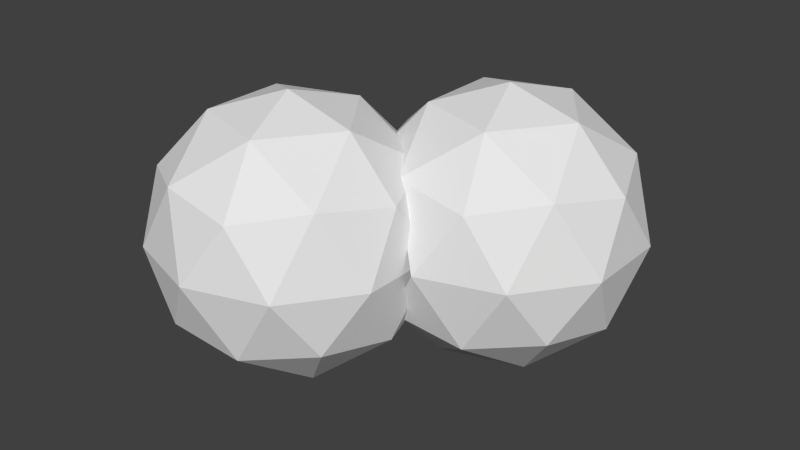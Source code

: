 # Source: deuterium.blend  (saved by Blender 2.62.0; exported with 4.5.12 LTS)
import bpy
from mathutils import Matrix  # noqa: F401  (used for matrix-valued properties, if any)

bpy.ops.wm.read_factory_settings(use_empty=True)
scene = bpy.context.scene
scene.name = 'Scene'

# ---- collections
col_collection_1 = bpy.data.collections.new('Collection 1'); scene.collection.children.link(col_collection_1)

# ---- world
world_world = bpy.data.worlds.new('World'); scene.world = world_world
world_world.color = (0.05088, 0.05088, 0.05088)
world_world.use_sun_shadow = False
world_world.sun_shadow_jitter_overblur = 0.0
world_world.cycles.sampling_method = 'MANUAL'
world_world.cycles.sample_map_resolution = 256

# ---- meshes
me_icosphere_001 = bpy.data.meshes.new('Icosphere.001')
me_icosphere_001.from_pydata([], [], [])
me_icosphere_001.use_remesh_preserve_volume = False
me_icosphere_001.use_remesh_preserve_attributes = False
me_icosphere_001.use_mirror_vertex_groups = False
me_icosphere_001.update()
me_icosphere = bpy.data.meshes.new('Icosphere')
me_icosphere.from_pydata([(0.0, 0.0, -1.0), (0.7236, -0.5257, -0.4472), (-0.2764, -0.8506, -0.4472), (-0.8944, 0.0, -0.4472), (-0.2764, 0.8506, -0.4472), (0.7236, 0.5257, -0.4472), (0.2764, -0.8506, 0.4472), (-0.7236, -0.5257, 0.4472), (-0.7236, 0.5257, 0.4472), (0.2764, 0.8506, 0.4472), (0.8944, 0.0, 0.4472), (0.0, 0.0, 1.0), (-0.1625, -0.5, -0.8507), (0.4253, -0.309, -0.8507), (0.2629, -0.809, -0.5257), (0.4253, 0.309, -0.8507), (0.8506, 0.0, -0.5257), (-0.5257, 0.0, -0.8507), (-0.6882, -0.5, -0.5257), (-0.1625, 0.5, -0.8507), (-0.6882, 0.5, -0.5257), (0.2629, 0.809, -0.5257), (0.9511, 0.309, 0.0), (0.9511, -0.309, 0.0), (0.5878, -0.809, 0.0), (0.0, -1.0, 0.0), (-0.5878, -0.809, 0.0), (-0.9511, -0.309, 0.0), (-0.9511, 0.309, 0.0), (-0.5878, 0.809, 0.0), (0.0, 1.0, 0.0), (0.6882, -0.5, 0.5257), (-0.2629, -0.809, 0.5257), (-0.8506, 0.0, 0.5257), (-0.2629, 0.809, 0.5257), (0.6882, 0.5, 0.5257), (0.5257, 0.0, 0.8507), (0.1625, -0.5, 0.8507), (-0.4253, -0.309, 0.8507), (-0.4253, 0.309, 0.8507), (0.1625, 0.5, 0.8507), (1.169, 1.506, 0.8507), (0.5809, 1.315, 0.8507), (0.5809, 0.6972, 0.8507), (1.169, 0.5062, 0.8507), (1.532, 1.006, 0.8507), (1.694, 1.506, 0.5257), (0.7434, 1.815, 0.5257), (0.1556, 1.006, 0.5257), (0.7434, 0.1972, 0.5257), (1.694, 0.5062, 0.5257), (1.594, 1.815, 0.0), (1.006, 2.006, 0.0), (0.4185, 1.815, 0.0), (0.05518, 1.315, 0.0), (0.05518, 0.6972, 0.0), (1.006, 0.006239, 0.0), (1.594, 0.1972, 0.0), (1.957, 0.6972, 0.0), (1.957, 1.315, 0.0), (1.269, 1.815, -0.5257), (0.318, 1.506, -0.5257), (0.8438, 1.506, -0.8507), (0.318, 0.5062, -0.5257), (0.4805, 1.006, -0.8507), (1.857, 1.006, -0.5257), (1.432, 1.315, -0.8507), (1.269, 0.1972, -0.5257), (1.432, 0.6972, -0.8507), (0.8438, 0.5062, -0.8507), (1.006, 1.006, 1.0), (1.901, 1.006, 0.4472), (1.283, 1.857, 0.4472), (0.2826, 1.532, 0.4472), (0.2826, 0.4805, 0.4472), (1.283, 0.1556, 0.4472), (1.73, 1.532, -0.4472), (0.7299, 1.857, -0.4472), (0.1118, 1.006, -0.4472), (0.7299, 0.1556, -0.4472), (1.73, 0.4805, -0.4472), (1.006, 1.006, -1.0)], [], [(14, 2, 12), (12, 13, 14), (1, 14, 13), (12, 0, 13), (16, 1, 13), (13, 15, 16), (5, 16, 15), (13, 0, 15), (18, 3, 17), (17, 12, 18), (2, 18, 12), (17, 0, 12), (20, 4, 19), (19, 17, 20), (3, 20, 17), (19, 0, 17), (21, 5, 15), (15, 19, 21), (4, 21, 19), (15, 0, 19), (23, 1, 16), (16, 22, 23), (10, 23, 22), (22, 16, 5), (25, 2, 14), (14, 24, 25), (6, 25, 24), (24, 14, 1), (27, 3, 18), (18, 26, 27), (7, 27, 26), (26, 18, 2), (29, 4, 20), (20, 28, 29), (8, 29, 28), (28, 20, 3), (30, 21, 4), (31, 6, 24), (24, 23, 31), (10, 31, 23), (23, 24, 1), (32, 7, 26), (26, 25, 32), (6, 32, 25), (25, 26, 2), (33, 8, 28), (28, 27, 33), (7, 33, 27), (27, 28, 3), (34, 9, 30), (30, 29, 34), (8, 34, 29), (29, 30, 4), (35, 10, 22), (37, 6, 31), (31, 36, 37), (11, 37, 36), (36, 31, 10), (38, 7, 32), (32, 37, 38), (11, 38, 37), (37, 32, 6), (39, 8, 33), (33, 38, 39), (11, 39, 38), (38, 33, 7), (40, 9, 34), (34, 39, 40), (11, 40, 39), (39, 34, 8), (36, 10, 35), (35, 40, 36), (11, 36, 40), (40, 35, 9), (41, 46, 72), (70, 45, 41), (46, 41, 45), (45, 71, 46), (42, 47, 73), (70, 41, 42), (47, 42, 41), (41, 72, 47), (43, 48, 74), (70, 42, 43), (48, 43, 42), (42, 73, 48), (44, 49, 75), (70, 43, 44), (49, 44, 43), (43, 74, 49), (45, 50, 71), (70, 44, 45), (50, 45, 44), (44, 75, 50), (51, 59, 76), (72, 46, 51), (59, 51, 46), (46, 71, 59), (53, 52, 77), (73, 47, 53), (52, 53, 47), (47, 72, 52), (55, 54, 78), (74, 48, 55), (54, 55, 48), (48, 73, 54), (75, 49, 56), (58, 57, 80), (71, 50, 58), (57, 58, 50), (50, 75, 57), (52, 60, 77), (72, 51, 52), (60, 52, 51), (51, 76, 60), (54, 61, 78), (73, 53, 54), (61, 54, 53), (53, 77, 61), (55, 78, 63), (57, 67, 80), (75, 56, 57), (67, 57, 56), (56, 79, 67), (59, 65, 76), (71, 58, 59), (65, 59, 58), (58, 80, 65), (66, 81, 62), (77, 60, 62), (66, 62, 60), (60, 76, 66), (62, 81, 64), (78, 61, 64), (62, 64, 61), (61, 77, 62), (64, 81, 69), (79, 63, 69), (64, 69, 63), (63, 78, 64), (68, 81, 66), (76, 65, 66), (68, 66, 65), (65, 80, 68), (69, 81, 68), (80, 67, 68), (69, 68, 67), (67, 79, 69)])
_uv = me_icosphere.uv_layers.new(name='UVMap')
_uv.uv.foreach_set('vector', [0.6523, 0.6815, 0.7367, 0.6715, 0.6986, 0.7529, 0.6986, 0.7529, 0.5947, 0.7567, 0.6523, 0.6815, 0.5599, 0.6779, 0.6523, 0.6815, 0.5947, 0.7567, 0.5026, 0.3284, 0.4439, 0.3628, 0.412, 0.2828, 0.5026, 0.7144, 0.5599, 0.6779, 0.5947, 0.7567, 0.412, 0.2828, 0.3517, 0.3559, 0.3081, 0.2828, 0.267, 0.3629, 0.3081, 0.2828, 0.3517, 0.3559, 0.412, 0.2828, 0.4439, 0.3628, 0.3517, 0.3559, 0.428, 0.09611, 0.3452, 0.05813, 0.4144, 0.007758, 0.4144, 0.007758, 0.5055, 0.06008, 0.428, 0.09611, 0.5002, 0.1472, 0.428, 0.09611, 0.5055, 0.06008, 0.4982, 0.4297, 0.4439, 0.3628, 0.5026, 0.3284, 0.4475, 0.5204, 0.3577, 0.5172, 0.405, 0.4467, 0.405, 0.4467, 0.4982, 0.4297, 0.4475, 0.5204, 0.3452, 0.05813, 0.3149, 0.005893, 0.4144, 0.007758, 0.405, 0.4467, 0.4439, 0.3628, 0.4982, 0.4297, 0.301, 0.4467, 0.267, 0.3629, 0.3517, 0.3559, 0.3517, 0.3559, 0.405, 0.4467, 0.301, 0.4467, 0.3577, 0.5172, 0.301, 0.4467, 0.405, 0.4467, 0.3517, 0.3559, 0.4439, 0.3628, 0.405, 0.4467, 0.5033, 0.613, 0.5599, 0.6779, 0.5026, 0.7144, 0.9342, 0.04701, 0.8836, 0.1159, 0.8292, 0.04503, 0.7928, 0.1225, 0.8292, 0.04503, 0.8836, 0.1159, 0.8836, 0.1159, 0.9342, 0.04701, 0.9715, 0.1259, 0.6998, 0.589, 0.7367, 0.6715, 0.6523, 0.6815, 0.6523, 0.6815, 0.5958, 0.5927, 0.6998, 0.589, 0.6406, 0.5205, 0.6998, 0.589, 0.5958, 0.5927, 0.5958, 0.5927, 0.6523, 0.6815, 0.5599, 0.6779, 0.3369, 0.1488, 0.3452, 0.05813, 0.428, 0.09611, 0.428, 0.09611, 0.428, 0.2012, 0.3369, 0.1488, 0.3453, 0.2369, 0.3369, 0.1488, 0.428, 0.2012, 0.428, 0.2012, 0.428, 0.09611, 0.5002, 0.1472, 0.1708, 0.5927, 0.126, 0.5205, 0.2159, 0.5205, 0.2159, 0.5205, 0.2633, 0.613, 0.1708, 0.5927, 0.2067, 0.6779, 0.1708, 0.5927, 0.2633, 0.613, 0.267, 0.09309, 0.3149, 0.005893, 0.3452, 0.05813, 0.2793, 0.5205, 0.301, 0.4467, 0.3577, 0.5172, 0.5507, 0.5205, 0.6406, 0.5205, 0.5958, 0.5927, 0.5958, 0.5927, 0.5033, 0.613, 0.5507, 0.5205, 0.7928, 0.1225, 0.7411, 0.09129, 0.8292, 0.04503, 0.5033, 0.613, 0.5958, 0.5927, 0.5599, 0.6779, 0.4145, 0.2828, 0.3453, 0.2369, 0.428, 0.2012, 0.428, 0.2012, 0.5056, 0.2301, 0.4145, 0.2828, 0.1734, 0.5172, 0.2301, 0.4467, 0.2518, 0.5205, 0.5056, 0.2301, 0.428, 0.2012, 0.5002, 0.1472, 0.2641, 0.7144, 0.2067, 0.6779, 0.2633, 0.613, 0.267, 0.09309, 0.3369, 0.1488, 0.2671, 0.1982, 0.3453, 0.2369, 0.2671, 0.1982, 0.3369, 0.1488, 0.3369, 0.1488, 0.267, 0.09309, 0.3452, 0.05813, 0.1143, 0.6815, 0.0299, 0.6715, 0.06687, 0.589, 0.06687, 0.589, 0.1708, 0.5927, 0.1143, 0.6815, 0.2067, 0.6779, 0.1143, 0.6815, 0.1708, 0.5927, 0.1708, 0.5927, 0.06687, 0.589, 0.126, 0.5205, 0.8292, 0.206, 0.7928, 0.1225, 0.8836, 0.1159, 0.1261, 0.4467, 0.1734, 0.5172, 0.08358, 0.5204, 0.08358, 0.5204, 0.03286, 0.4297, 0.1261, 0.4467, 0.08714, 0.3628, 0.1261, 0.4467, 0.03286, 0.4297, 0.7411, 0.1908, 0.7411, 0.09129, 0.7928, 0.1225, 0.1793, 0.3559, 0.2641, 0.3629, 0.2301, 0.4467, 0.2301, 0.4467, 0.1261, 0.4467, 0.1793, 0.3559, 0.08714, 0.3628, 0.1793, 0.3559, 0.1261, 0.4467, 0.1261, 0.4467, 0.2301, 0.4467, 0.1734, 0.5172, 0.172, 0.7567, 0.2067, 0.6779, 0.2641, 0.7144, 0.223, 0.2828, 0.1793, 0.3559, 0.119, 0.2828, 0.08714, 0.3628, 0.119, 0.2828, 0.1793, 0.3559, 0.1793, 0.3559, 0.223, 0.2828, 0.2641, 0.3629, 0.06803, 0.7529, 0.0299, 0.6715, 0.1143, 0.6815, 0.1143, 0.6815, 0.172, 0.7567, 0.06803, 0.7529, 0.08714, 0.3628, 0.02851, 0.3284, 0.119, 0.2828, 0.172, 0.7567, 0.1143, 0.6815, 0.2067, 0.6779, 0.7411, 0.1908, 0.7928, 0.1225, 0.8292, 0.206, 0.8292, 0.206, 0.7918, 0.2828, 0.7411, 0.1908, 0.08714, 0.3628, 0.03286, 0.4297, 0.02851, 0.3284, 0.7918, 0.2828, 0.8292, 0.206, 0.8789, 0.2791, 0.267, 0.2286, 0.1894, 0.1926, 0.2616, 0.1416, 0.5642, 0.1251, 0.5099, 0.192, 0.5056, 0.09073, 0.1894, 0.1926, 0.267, 0.2286, 0.1758, 0.281, 0.1758, 0.281, 0.1066, 0.2306, 0.1894, 0.1926, 0.4091, 0.7567, 0.3514, 0.6815, 0.4438, 0.6779, 0.5642, 0.1251, 0.5056, 0.09073, 0.5961, 0.04516, 0.3514, 0.6815, 0.4091, 0.7567, 0.3052, 0.7529, 0.3052, 0.7529, 0.267, 0.6715, 0.3514, 0.6815, 0.6564, 0.1183, 0.7001, 0.04519, 0.7411, 0.1252, 0.5642, 0.1251, 0.5961, 0.04516, 0.6564, 0.1183, 0.7001, 0.04519, 0.6564, 0.1183, 0.5961, 0.04516, 0.4091, 0.7567, 0.4438, 0.6779, 0.5012, 0.7144, 0.6031, 0.209, 0.7071, 0.209, 0.6505, 0.2796, 0.5642, 0.1251, 0.6564, 0.1183, 0.6031, 0.209, 0.7071, 0.209, 0.6031, 0.209, 0.6564, 0.1183, 0.6564, 0.1183, 0.7411, 0.1252, 0.7071, 0.209, 0.1758, 0.281, 0.07639, 0.2828, 0.1066, 0.2306, 0.5642, 0.1251, 0.6031, 0.209, 0.5099, 0.192, 0.5606, 0.2828, 0.5099, 0.192, 0.6031, 0.209, 0.6031, 0.209, 0.6505, 0.2796, 0.5606, 0.2828, 0.1895, 0.08754, 0.09838, 0.1399, 0.1067, 0.05183, 0.2616, 0.1416, 0.1894, 0.1926, 0.1895, 0.08754, 0.09838, 0.1399, 0.1895, 0.08754, 0.1894, 0.1926, 0.1894, 0.1926, 0.1066, 0.2306, 0.09838, 0.1399, 0.4079, 0.5927, 0.304, 0.589, 0.3631, 0.5205, 0.4438, 0.6779, 0.3514, 0.6815, 0.4079, 0.5927, 0.304, 0.589, 0.4079, 0.5927, 0.3514, 0.6815, 0.3514, 0.6815, 0.267, 0.6715, 0.304, 0.589, 0.6451, 0.9236, 0.5906, 0.9945, 0.5543, 0.917, 0.733, 0.9136, 0.6957, 0.9925, 0.6451, 0.9236, 0.5906, 0.9945, 0.6451, 0.9236, 0.6957, 0.9925, 0.5012, 0.7144, 0.4438, 0.6779, 0.5005, 0.613, 0.6505, 0.2796, 0.7071, 0.209, 0.7289, 0.2828, 0.7375, 0.613, 0.83, 0.5927, 0.7941, 0.6779, 0.1066, 0.2306, 0.07639, 0.2828, 0.02851, 0.1956, 0.83, 0.5927, 0.7375, 0.613, 0.7849, 0.5205, 0.7849, 0.5205, 0.8748, 0.5205, 0.83, 0.5927, 0.5148, 0.5205, 0.5366, 0.4467, 0.5932, 0.5172, 0.2616, 0.1416, 0.1895, 0.08754, 0.267, 0.05863, 0.176, 0.005893, 0.267, 0.05863, 0.1895, 0.08754, 0.1895, 0.08754, 0.1067, 0.05183, 0.176, 0.005893, 0.5906, 0.9945, 0.5026, 0.9482, 0.5543, 0.917, 0.4438, 0.6779, 0.4079, 0.5927, 0.5005, 0.613, 0.453, 0.5205, 0.5005, 0.613, 0.4079, 0.5927, 0.4079, 0.5927, 0.3631, 0.5205, 0.453, 0.5205, 0.6451, 0.9236, 0.5543, 0.917, 0.5907, 0.8335, 0.83, 0.5927, 0.8865, 0.6815, 0.7941, 0.6779, 0.8748, 0.5205, 0.9339, 0.589, 0.83, 0.5927, 0.8865, 0.6815, 0.83, 0.5927, 0.9339, 0.589, 0.9339, 0.589, 0.9709, 0.6715, 0.8865, 0.6815, 0.09838, 0.1399, 0.02856, 0.09055, 0.1067, 0.05183, 0.1066, 0.2306, 0.02851, 0.1956, 0.09838, 0.1399, 0.02856, 0.09055, 0.09838, 0.1399, 0.02851, 0.1956, 0.7375, 0.613, 0.7941, 0.6779, 0.7367, 0.7144, 0.5873, 0.3559, 0.6795, 0.3628, 0.6406, 0.4467, 0.5932, 0.5172, 0.5366, 0.4467, 0.6406, 0.4467, 0.5873, 0.3559, 0.6406, 0.4467, 0.5366, 0.4467, 0.5366, 0.4467, 0.5026, 0.3629, 0.5873, 0.3559, 0.6406, 0.4467, 0.6795, 0.3628, 0.7338, 0.4297, 0.5543, 0.917, 0.5026, 0.9482, 0.5026, 0.8488, 0.6406, 0.4467, 0.7338, 0.4297, 0.6831, 0.5204, 0.6831, 0.5204, 0.5932, 0.5172, 0.6406, 0.4467, 0.7338, 0.4297, 0.6795, 0.3628, 0.7381, 0.3284, 0.6404, 0.7604, 0.5907, 0.8335, 0.5533, 0.7567, 0.5026, 0.8488, 0.5533, 0.7567, 0.5907, 0.8335, 0.5907, 0.8335, 0.5543, 0.917, 0.5026, 0.8488, 0.6476, 0.2828, 0.6795, 0.3628, 0.5873, 0.3559, 0.5026, 0.3629, 0.5436, 0.2828, 0.5873, 0.3559, 0.6476, 0.2828, 0.5873, 0.3559, 0.5436, 0.2828, 0.7367, 0.7144, 0.7941, 0.6779, 0.8288, 0.7567, 0.7381, 0.3284, 0.6795, 0.3628, 0.6476, 0.2828, 0.7941, 0.6779, 0.8865, 0.6815, 0.8288, 0.7567, 0.9328, 0.7529, 0.8288, 0.7567, 0.8865, 0.6815, 0.8865, 0.6815, 0.9709, 0.6715, 0.9328, 0.7529])
me_icosphere.use_remesh_preserve_volume = False
me_icosphere.use_remesh_preserve_attributes = False
me_icosphere.use_mirror_vertex_groups = False
me_icosphere.update()

# ---- objects
ob_icosphere_001 = bpy.data.objects.new('Icosphere.001', me_icosphere_001)
ob_icosphere = bpy.data.objects.new('Icosphere', me_icosphere)

# ---- transforms, parenting, visibility, modifiers, constraints
ob_icosphere_001.location = (-0.4472, -0.3749, 0.0)
ob_icosphere_001.lineart.crease_threshold = 0.0
ob_icosphere.location = (-0.4472, -0.3749, 0.0)
ob_icosphere.lineart.crease_threshold = 0.0

# ---- collection membership
col_collection_1.objects.link(ob_icosphere_001)
col_collection_1.objects.link(ob_icosphere)

# ---- scene / render settings (as saved in the file)
scene.frame_start = 1; scene.frame_end = 250; scene.frame_set(1)
scene.render.engine = 'BLENDER_EEVEE_NEXT'
scene.render.image_settings.color_mode = 'RGB'
scene.render.image_settings.compression = 90
scene.render.resolution_percentage = 50
scene.render.dither_intensity = 0.0
scene.render.bake_margin = 2
scene.render.bake_bias = 0.0
scene.cycles.use_denoising = False
scene.cycles.samples = 10
scene.cycles.sampling_pattern = 'TABULATED_SOBOL'
scene.cycles.light_sampling_threshold = 0.0
scene.cycles.use_adaptive_sampling = False
scene.cycles.use_light_tree = False
scene.cycles.blur_glossy = 0.0
scene.cycles.volume_bounces = 1
scene.cycles.pixel_filter_type = 'GAUSSIAN'
scene.cycles.sample_clamp_indirect = 0.0
scene.view_settings.view_transform = 'Standard'
bpy.context.view_layer.update()

# ---- added for rendering (the .blend has no active camera and no usable light): camera, sun
cam_auto = bpy.data.cameras.new('AutoCamera')
cam_auto.lens = 50.0
cam_auto.sensor_width = 36.0
cam_auto.clip_end = 1000.0
ob_auto_camera = bpy.data.objects.new('AutoCamera', cam_auto)
scene.collection.objects.link(ob_auto_camera)
ob_auto_camera.location = (4.34559, -5.01938, 3.43175)
ob_auto_camera.rotation_euler = (1.09748, -7.21219e-08, 0.694738)
scene.camera = ob_auto_camera
light_auto_sun = bpy.data.lights.new('AutoSun', 'SUN')
light_auto_sun.energy = 3.0
light_auto_sun.angle = 0.0523599
ob_auto_sun = bpy.data.objects.new('AutoSun', light_auto_sun)
scene.collection.objects.link(ob_auto_sun)
ob_auto_sun.rotation_euler = (0.872665, 0.174533, 0.523599)
bpy.context.view_layer.update()
